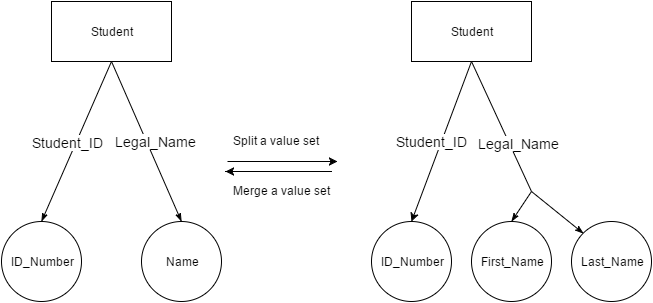

The diagram above was exported from draw.io. Its source (the exported page's mxGraphModel, read from the mxfile embedded in the PNG):
<mxGraphModel dx="1554" dy="792" grid="1" gridSize="10" guides="1" tooltips="1" connect="1" arrows="1" fold="1" page="1" pageScale="1" pageWidth="826" pageHeight="1169" background="#ffffff" math="0" shadow="0">
  <root>
    <mxCell id="0" />
    <mxCell id="1" parent="0" />
    <mxCell id="2" style="edgeStyle=none;rounded=0;html=1;exitX=0.5;exitY=0;jettySize=auto;orthogonalLoop=1;endArrow=none;endFill=0;strokeColor=#000000;startArrow=classic;startFill=1;entryX=0.5;entryY=1;" edge="1" source="7" target="6" parent="1">
      <mxGeometry x="510" y="190" as="geometry">
        <mxPoint x="440" y="270" as="targetPoint" />
      </mxGeometry>
    </mxCell>
    <mxCell id="3" value="&lt;font style=&quot;font-size: 14px&quot;&gt;Student_ID&lt;/font&gt;" style="text;html=1;resizable=0;points=[];align=center;verticalAlign=middle;labelBackgroundColor=#ffffff;" vertex="1" connectable="0" parent="2">
      <mxGeometry x="0.2178" y="2" relative="1" as="geometry">
        <mxPoint x="-15" y="18" as="offset" />
      </mxGeometry>
    </mxCell>
    <mxCell id="4" style="edgeStyle=none;rounded=0;html=1;exitX=0.5;exitY=1;endArrow=none;endFill=0;jettySize=auto;orthogonalLoop=1;" edge="1" source="6" parent="1">
      <mxGeometry x="570" y="190" as="geometry">
        <mxPoint x="630" y="320" as="targetPoint" />
      </mxGeometry>
    </mxCell>
    <mxCell id="5" value="&lt;font style=&quot;font-size: 14px&quot;&gt;Legal_Name&lt;/font&gt;" style="text;html=1;resizable=0;points=[];align=center;verticalAlign=middle;labelBackgroundColor=#ffffff;" vertex="1" connectable="0" parent="4">
      <mxGeometry x="0.2932" y="1" relative="1" as="geometry">
        <mxPoint x="7" y="-3" as="offset" />
      </mxGeometry>
    </mxCell>
    <mxCell id="6" value="Student" style="whiteSpace=wrap;html=1;" vertex="1" parent="1">
      <mxGeometry x="510" y="130" width="120" height="60" as="geometry" />
    </mxCell>
    <mxCell id="7" value="ID_Number" style="ellipse;whiteSpace=wrap;html=1;aspect=fixed;strokeWidth=1;" vertex="1" parent="1">
      <mxGeometry x="470" y="350" width="80" height="80" as="geometry" />
    </mxCell>
    <mxCell id="10" style="edgeStyle=none;rounded=0;html=1;exitX=0.5;exitY=0;endArrow=none;endFill=0;jettySize=auto;orthogonalLoop=1;fontSize=14;startArrow=classicThin;startFill=1;" edge="1" parent="1" source="8">
      <mxGeometry relative="1" as="geometry">
        <mxPoint x="630" y="320" as="targetPoint" />
      </mxGeometry>
    </mxCell>
    <mxCell id="8" value="First_Name" style="ellipse;whiteSpace=wrap;html=1;aspect=fixed;strokeWidth=1;" vertex="1" parent="1">
      <mxGeometry x="570" y="350" width="80" height="80" as="geometry" />
    </mxCell>
    <mxCell id="11" style="edgeStyle=none;rounded=0;html=1;exitX=0;exitY=0;endArrow=none;endFill=0;jettySize=auto;orthogonalLoop=1;fontSize=14;startArrow=classicThin;startFill=1;" edge="1" parent="1" source="9">
      <mxGeometry relative="1" as="geometry">
        <mxPoint x="630" y="320" as="targetPoint" />
      </mxGeometry>
    </mxCell>
    <mxCell id="9" value="Last_Name" style="ellipse;whiteSpace=wrap;html=1;aspect=fixed;strokeWidth=1;" vertex="1" parent="1">
      <mxGeometry x="670" y="350" width="80" height="80" as="geometry" />
    </mxCell>
    <mxCell id="20" style="edgeStyle=none;rounded=0;html=1;jettySize=auto;orthogonalLoop=1;endArrow=none;endFill=0;entryX=0.5;entryY=1;startArrow=classicThin;startFill=1;exitX=0.5;exitY=0;" edge="1" source="25" target="24" parent="1">
      <mxGeometry x="150" y="190" as="geometry">
        <mxPoint x="80" y="260" as="sourcePoint" />
      </mxGeometry>
    </mxCell>
    <mxCell id="21" value="&lt;font style=&quot;font-size: 14px&quot;&gt;Student_ID&lt;/font&gt;" style="text;html=1;resizable=0;points=[];align=center;verticalAlign=middle;labelBackgroundColor=#ffffff;" vertex="1" connectable="0" parent="20">
      <mxGeometry x="0.2178" y="2" relative="1" as="geometry">
        <mxPoint x="-15" y="18" as="offset" />
      </mxGeometry>
    </mxCell>
    <mxCell id="22" style="edgeStyle=none;rounded=0;html=1;entryX=0.5;entryY=1;endArrow=none;endFill=0;jettySize=auto;orthogonalLoop=1;startArrow=classicThin;startFill=1;exitX=0.5;exitY=0;" edge="1" source="26" target="24" parent="1">
      <mxGeometry x="210" y="190" as="geometry">
        <mxPoint x="300" y="240" as="sourcePoint" />
      </mxGeometry>
    </mxCell>
    <mxCell id="23" value="&lt;font style=&quot;font-size: 14px&quot;&gt;Legal_Name&lt;/font&gt;" style="text;html=1;resizable=0;points=[];align=center;verticalAlign=middle;labelBackgroundColor=#ffffff;" vertex="1" connectable="0" parent="22">
      <mxGeometry x="0.2932" y="1" relative="1" as="geometry">
        <mxPoint x="20" y="23" as="offset" />
      </mxGeometry>
    </mxCell>
    <mxCell id="24" value="Student" style="whiteSpace=wrap;html=1;" vertex="1" parent="1">
      <mxGeometry x="150" y="130" width="120" height="60" as="geometry" />
    </mxCell>
    <mxCell id="25" value="ID_Number" style="ellipse;whiteSpace=wrap;html=1;aspect=fixed;strokeWidth=1;" vertex="1" parent="1">
      <mxGeometry x="100" y="350" width="80" height="80" as="geometry" />
    </mxCell>
    <mxCell id="26" value="Name" style="ellipse;whiteSpace=wrap;html=1;aspect=fixed;strokeWidth=1;" vertex="1" parent="1">
      <mxGeometry x="240" y="350" width="80" height="80" as="geometry" />
    </mxCell>
    <mxCell id="27" value="Split a value set" style="text;html=1;resizable=0;points=[];autosize=1;align=left;verticalAlign=top;spacingTop=-4;" vertex="1" parent="1">
      <mxGeometry x="330" y="260" width="100" height="20" as="geometry" />
    </mxCell>
    <mxCell id="28" value="" style="endArrow=classic;html=1;exitX=0.333;exitY=-0.05;exitPerimeter=0;" edge="1" parent="1">
      <mxGeometry x="324" y="207" width="50" height="50" as="geometry">
        <mxPoint x="324" y="300" as="sourcePoint" />
        <mxPoint x="324" y="300" as="targetPoint" />
        <Array as="points">
          <mxPoint x="435" y="300" />
        </Array>
      </mxGeometry>
    </mxCell>
    <mxCell id="29" value="" style="endArrow=classic;html=1;" edge="1" parent="1">
      <mxGeometry x="326" y="197" width="50" height="50" as="geometry">
        <mxPoint x="326" y="290" as="sourcePoint" />
        <mxPoint x="436" y="290" as="targetPoint" />
        <Array as="points" />
      </mxGeometry>
    </mxCell>
    <mxCell id="30" value="Merge a value set" style="text;html=1;resizable=0;points=[];autosize=1;align=left;verticalAlign=top;spacingTop=-4;" vertex="1" parent="1">
      <mxGeometry x="330" y="310" width="110" height="20" as="geometry" />
    </mxCell>
  </root>
</mxGraphModel>